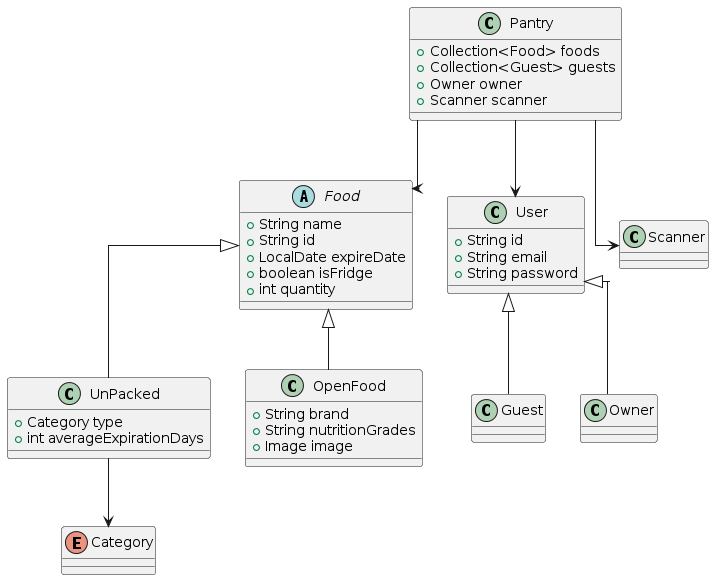

The diagram above was rendered by PlantUML. Its source (embedded in the PNG):
@startuml
skinparam linetype ortho

abstract class Food {
+ String name
+ String id
+ LocalDate expireDate
+ boolean isFridge
+ int quantity
}

class UnPacked {
+ Category type
+ int averageExpirationDays
}

class OpenFood{
+ String brand
+ String nutritionGrades
+ Image image
}

enum Category{
}

class User{
+ String id
+ String email
+ String password
}

class Guest

class Owner

class Pantry{
+ Collection<Food> foods
+ Collection<Guest> guests
+ Owner owner
+ Scanner scanner
}

class Scanner


Food <|-- UnPacked
Food <|-- OpenFood
UnPacked --> Category
Pantry --> User
Pantry --> Food
Pantry --> Scanner
User <|-- Guest
User <|-- Owner
@enduml